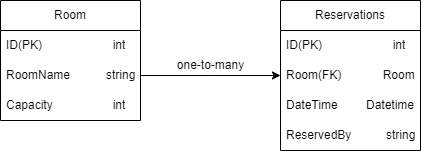

The diagram above was exported from draw.io. Its source (the exported page's mxGraphModel, read from the mxfile embedded in the PNG):
<mxGraphModel dx="712" dy="737" grid="1" gridSize="10" guides="1" tooltips="1" connect="1" arrows="1" fold="1" page="1" pageScale="1" pageWidth="827" pageHeight="1169" math="0" shadow="0">
  <root>
    <mxCell id="0" />
    <mxCell id="1" parent="0" />
    <mxCell id="BHsLAuoeSPK_eoMjOHOC-1" value="Room" style="swimlane;fontStyle=0;childLayout=stackLayout;horizontal=1;startSize=30;horizontalStack=0;resizeParent=1;resizeParentMax=0;resizeLast=0;collapsible=1;marginBottom=0;whiteSpace=wrap;html=1;" vertex="1" parent="1">
      <mxGeometry x="90" y="200" width="140" height="120" as="geometry" />
    </mxCell>
    <mxCell id="BHsLAuoeSPK_eoMjOHOC-2" value="ID(PK)&lt;span style=&quot;white-space: pre;&quot;&gt;&#09;&lt;/span&gt;&lt;span style=&quot;white-space: pre;&quot;&gt;&#09;&lt;/span&gt;&lt;span style=&quot;white-space: pre;&quot;&gt;&#09;&lt;/span&gt;int" style="text;strokeColor=none;fillColor=none;align=left;verticalAlign=middle;spacingLeft=4;spacingRight=4;overflow=hidden;points=[[0,0.5],[1,0.5]];portConstraint=eastwest;rotatable=0;whiteSpace=wrap;html=1;" vertex="1" parent="BHsLAuoeSPK_eoMjOHOC-1">
      <mxGeometry y="30" width="140" height="30" as="geometry" />
    </mxCell>
    <mxCell id="BHsLAuoeSPK_eoMjOHOC-5" style="edgeStyle=orthogonalEdgeStyle;rounded=0;orthogonalLoop=1;jettySize=auto;html=1;" edge="1" parent="BHsLAuoeSPK_eoMjOHOC-1" source="BHsLAuoeSPK_eoMjOHOC-3">
      <mxGeometry relative="1" as="geometry">
        <mxPoint x="280" y="75" as="targetPoint" />
      </mxGeometry>
    </mxCell>
    <mxCell id="BHsLAuoeSPK_eoMjOHOC-3" value="RoomName&lt;span style=&quot;white-space: pre;&quot;&gt;&#09;&lt;/span&gt;&amp;nbsp; &amp;nbsp; &amp;nbsp; string" style="text;strokeColor=none;fillColor=none;align=left;verticalAlign=middle;spacingLeft=4;spacingRight=4;overflow=hidden;points=[[0,0.5],[1,0.5]];portConstraint=eastwest;rotatable=0;whiteSpace=wrap;html=1;" vertex="1" parent="BHsLAuoeSPK_eoMjOHOC-1">
      <mxGeometry y="60" width="140" height="30" as="geometry" />
    </mxCell>
    <mxCell id="BHsLAuoeSPK_eoMjOHOC-4" value="Capacity&lt;span style=&quot;white-space: pre;&quot;&gt;&#09;&lt;/span&gt;&lt;span style=&quot;white-space: pre;&quot;&gt;&#09;&lt;/span&gt;&lt;span style=&quot;white-space: pre;&quot;&gt;&#09;&lt;/span&gt;int" style="text;strokeColor=none;fillColor=none;align=left;verticalAlign=middle;spacingLeft=4;spacingRight=4;overflow=hidden;points=[[0,0.5],[1,0.5]];portConstraint=eastwest;rotatable=0;whiteSpace=wrap;html=1;" vertex="1" parent="BHsLAuoeSPK_eoMjOHOC-1">
      <mxGeometry y="90" width="140" height="30" as="geometry" />
    </mxCell>
    <mxCell id="BHsLAuoeSPK_eoMjOHOC-6" value="Reservations" style="swimlane;fontStyle=0;childLayout=stackLayout;horizontal=1;startSize=30;horizontalStack=0;resizeParent=1;resizeParentMax=0;resizeLast=0;collapsible=1;marginBottom=0;whiteSpace=wrap;html=1;" vertex="1" parent="1">
      <mxGeometry x="370" y="200" width="140" height="150" as="geometry" />
    </mxCell>
    <mxCell id="BHsLAuoeSPK_eoMjOHOC-7" value="ID(PK)&amp;nbsp;&lt;span style=&quot;white-space: pre;&quot;&gt;&#09;&lt;/span&gt;&lt;span style=&quot;white-space: pre;&quot;&gt;&#09;&lt;/span&gt;&lt;span style=&quot;white-space: pre;&quot;&gt;&#09;&lt;/span&gt;int" style="text;strokeColor=none;fillColor=none;align=left;verticalAlign=middle;spacingLeft=4;spacingRight=4;overflow=hidden;points=[[0,0.5],[1,0.5]];portConstraint=eastwest;rotatable=0;whiteSpace=wrap;html=1;" vertex="1" parent="BHsLAuoeSPK_eoMjOHOC-6">
      <mxGeometry y="30" width="140" height="30" as="geometry" />
    </mxCell>
    <mxCell id="BHsLAuoeSPK_eoMjOHOC-8" value="Room(FK)&lt;span style=&quot;white-space: pre;&quot;&gt;&#09;&lt;/span&gt;&amp;nbsp; &amp;nbsp; &amp;nbsp;Room" style="text;strokeColor=none;fillColor=none;align=left;verticalAlign=middle;spacingLeft=4;spacingRight=4;overflow=hidden;points=[[0,0.5],[1,0.5]];portConstraint=eastwest;rotatable=0;whiteSpace=wrap;html=1;" vertex="1" parent="BHsLAuoeSPK_eoMjOHOC-6">
      <mxGeometry y="60" width="140" height="30" as="geometry" />
    </mxCell>
    <mxCell id="BHsLAuoeSPK_eoMjOHOC-9" value="DateTime&lt;span style=&quot;white-space: pre;&quot;&gt;&#09;&lt;/span&gt;&lt;span style=&quot;white-space: pre;&quot;&gt;&#09;&lt;/span&gt;Datetime" style="text;strokeColor=none;fillColor=none;align=left;verticalAlign=middle;spacingLeft=4;spacingRight=4;overflow=hidden;points=[[0,0.5],[1,0.5]];portConstraint=eastwest;rotatable=0;whiteSpace=wrap;html=1;" vertex="1" parent="BHsLAuoeSPK_eoMjOHOC-6">
      <mxGeometry y="90" width="140" height="30" as="geometry" />
    </mxCell>
    <mxCell id="BHsLAuoeSPK_eoMjOHOC-10" value="ReservedBy&lt;span style=&quot;white-space: pre;&quot;&gt;&#09;&lt;/span&gt;&amp;nbsp; &amp;nbsp; &amp;nbsp; string" style="text;strokeColor=none;fillColor=none;align=left;verticalAlign=middle;spacingLeft=4;spacingRight=4;overflow=hidden;points=[[0,0.5],[1,0.5]];portConstraint=eastwest;rotatable=0;whiteSpace=wrap;html=1;" vertex="1" parent="BHsLAuoeSPK_eoMjOHOC-6">
      <mxGeometry y="120" width="140" height="30" as="geometry" />
    </mxCell>
    <mxCell id="BHsLAuoeSPK_eoMjOHOC-11" value="one-to-many" style="text;html=1;align=center;verticalAlign=middle;resizable=0;points=[];autosize=1;strokeColor=none;fillColor=none;" vertex="1" parent="1">
      <mxGeometry x="255" y="250" width="90" height="30" as="geometry" />
    </mxCell>
  </root>
</mxGraphModel>